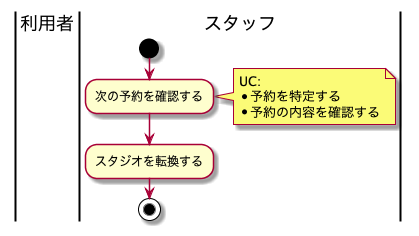

The diagram above was rendered by PlantUML. Its source (embedded in the PNG):
@startuml BusinessFlow

|利用者|

|スタッフ|
start
:次の予約を確認する;
note right
UC:
* 予約を特定する
* 予約の内容を確認する
end note

:スタジオを転換する;

stop

@enduml